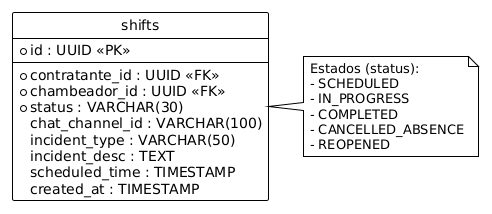

The diagram above was rendered by PlantUML. Its source (embedded in the PNG):
@startuml
!theme plain
hide circle
skinparam linetype ortho

entity "shifts" as shifts {
  * id : UUID <<PK>>
  --
  * contratante_id : UUID <<FK>>
  * chambeador_id : UUID <<FK>>
  * status : VARCHAR(30)
  chat_channel_id : VARCHAR(100)
  incident_type : VARCHAR(50)
  incident_desc : TEXT
  scheduled_time : TIMESTAMP
  created_at : TIMESTAMP
}

note right of shifts
  Estados (status):
  - SCHEDULED
  - IN_PROGRESS
  - COMPLETED
  - CANCELLED_ABSENCE
  - REOPENED
end note
@enduml